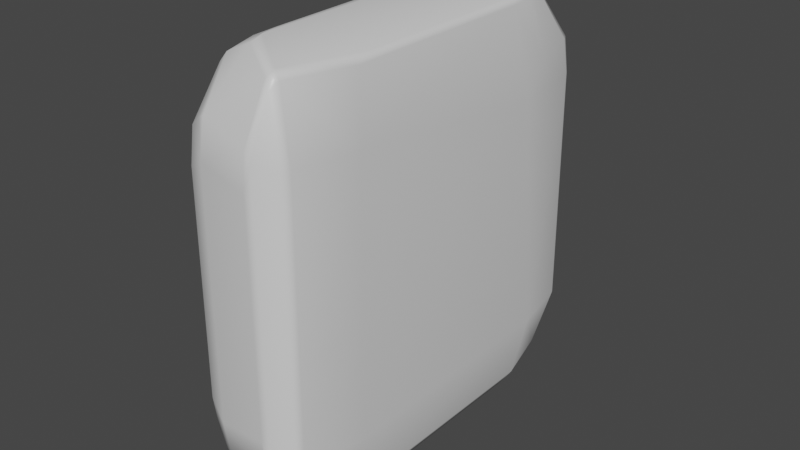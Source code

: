 # Source: stone_texture_pillar_4x4_sharp.blend  (saved by Blender 3.2.14; exported with 4.5.12 LTS)
import bpy
from mathutils import Matrix  # noqa: F401  (used for matrix-valued properties, if any)

bpy.ops.wm.read_factory_settings(use_empty=True)
scene = bpy.context.scene
scene.name = 'Scene'

# ---- collections
col_wall_1x4 = bpy.data.collections.new('wall 1x4'); scene.collection.children.link(col_wall_1x4)

# ---- materials (node trees are filled in below, after node groups)
mat_wall = bpy.data.materials.new('wall')
mat_wall.alpha_threshold = 0.0
mat_wall.use_transparent_shadow = False
mat_wall.line_color = (0.0, 0.0, 0.0, 1.0)

# ---- material node trees
mat_wall.use_nodes = True; mat_wall.node_tree.nodes.clear()
_N = mat_wall.node_tree.nodes; _L = mat_wall.node_tree.links
n0 = _N.new('ShaderNodeOutputMaterial'); n0.name = 'Material Output'; n0.location = (300, 300)
n1 = _N.new('ShaderNodeBsdfPrincipled'); n1.name = 'Principled BSDF'; n1.location = (10, 300)
n1.distribution = 'GGX'
n1.subsurface_method = 'RANDOM_WALK_SKIN'
n1.inputs[2].default_value = 0.4
n1.inputs[3].default_value = 1.45
n1.inputs[27].default_value = (0.0, 0.0, 0.0, 1.0)
n1.inputs[28].default_value = 1.0
_L.new(n1.outputs[0], n0.inputs[0])
n0.is_active_output = True

# ---- world
world_world = bpy.data.worlds.new('World'); scene.world = world_world
world_world.use_nodes = True; world_world.node_tree.nodes.clear()
_N = world_world.node_tree.nodes; _L = world_world.node_tree.links
n0 = _N.new('ShaderNodeOutputWorld'); n0.name = 'World Output'; n0.location = (300, 300)
n1 = _N.new('ShaderNodeBackground'); n1.name = 'Background'; n1.location = (10, 300)
n1.inputs[0].default_value = (0.05088, 0.05088, 0.05088, 1.0)
_L.new(n1.outputs[0], n0.inputs[0])
n0.is_active_output = True
world_world.color = (0.05088, 0.05088, 0.05088)
world_world.use_sun_shadow = False
world_world.sun_shadow_jitter_overblur = 0.0

# ---- meshes
me_cube_005 = bpy.data.meshes.new('Cube.005')
me_cube_005.from_pydata([(1.0, 3.9, 4.0), (1.0, 3.9, -4.0), (1.0, -3.9, 4.0), (1.0, -3.9, -4.0), (-1.0, 3.9, 4.0), (-1.0, 3.9, -4.0), (-1.0, -3.9, 4.0), (-1.0, -3.9, -4.0), (1.0, 3.9, 3.844), (1.0, 3.9, -3.844), (-1.0, -3.9, -3.844), (-1.0, -3.9, 3.844), (1.0, -3.9, 3.844), (1.0, -3.9, -3.844), (-1.0, 3.9, -3.844), (-1.0, 3.9, 3.844), (-1.0, 3.425, -4.0), (-1.0, -3.425, -4.0), (1.0, 3.425, 4.0), (1.0, -3.425, 4.0), (-1.0, -3.425, 4.0), (-1.0, 3.425, 4.0), (1.0, -3.425, -4.0), (1.0, 3.425, -4.0), (1.0, 3.425, 3.844), (1.0, -3.425, 3.844), (1.0, 3.425, -3.844), (1.0, -3.425, -3.844), (-1.0, -3.425, 3.844), (-1.0, 3.425, 3.844), (-1.0, 3.425, -3.844), (-1.0, -3.425, -3.844)], [], [(29, 21, 4, 15), (3, 13, 10, 7), (25, 19, 2, 12), (15, 4, 0, 8), (11, 6, 20, 28), (0, 4, 21, 18), (5, 14, 9, 1), (12, 2, 6, 11), (17, 22, 3, 7), (15, 8, 9, 14), (8, 24, 26, 9), (11, 28, 31, 10), (12, 11, 10, 13), (25, 12, 13, 27), (22, 27, 13, 3), (29, 15, 14, 30), (5, 1, 23, 16), (19, 20, 6, 2), (1, 9, 26, 23), (16, 30, 14, 5), (8, 0, 18, 24), (27, 22, 23, 26), (29, 30, 31, 28), (25, 27, 26, 24), (30, 16, 17, 31), (19, 25, 24, 18), (21, 29, 28, 20), (22, 17, 16, 23), (20, 19, 18, 21), (7, 10, 31, 17)])
me_cube_005.polygons.foreach_set('use_smooth', [True] * 30)
_uv = me_cube_005.uv_layers.new(name='UVMap')
_uv.uv.foreach_set('vector', [0.6201, 0.2348, 0.625, 0.2348, 0.625, 0.25, 0.6201, 0.25, 0.375, 0.75, 0.3799, 0.75, 0.3799, 1.0, 0.375, 1.0, 0.6201, 0.7348, 0.625, 0.7348, 0.625, 0.75, 0.6201, 0.75, 0.6201, 0.25, 0.625, 0.25, 0.625, 0.5, 0.6201, 0.5, 0.6201, 0.0, 0.625, 0.0, 0.625, 0.01523, 0.6201, 0.01523, 0.625, 0.5, 0.875, 0.5, 0.875, 0.5152, 0.625, 0.5152, 0.375, 0.25, 0.3799, 0.25, 0.3799, 0.5, 0.375, 0.5, 0.6201, 0.75, 0.625, 0.75, 0.625, 1.0, 0.6201, 1.0, 0.125, 0.7348, 0.375, 0.7348, 0.375, 0.75, 0.125, 0.75, 0.6201, 0.25, 0.6201, 0.5, 0.3799, 0.5, 0.3799, 0.25, 0.6201, 0.5, 0.6201, 0.5152, 0.3799, 0.5152, 0.3799, 0.5, 0.6201, 0.0, 0.6201, 0.01523, 0.3799, 0.01523, 0.3799, 0.0, 0.6201, 0.75, 0.6201, 1.0, 0.3799, 1.0, 0.3799, 0.75, 0.6201, 0.7348, 0.6201, 0.75, 0.3799, 0.75, 0.3799, 0.7348, 0.375, 0.7348, 0.3799, 0.7348, 0.3799, 0.75, 0.375, 0.75, 0.6201, 0.2348, 0.6201, 0.25, 0.3799, 0.25, 0.3799, 0.2348, 0.125, 0.5, 0.375, 0.5, 0.375, 0.5152, 0.125, 0.5152, 0.625, 0.7348, 0.875, 0.7348, 0.875, 0.75, 0.625, 0.75, 0.375, 0.5, 0.3799, 0.5, 0.3799, 0.5152, 0.375, 0.5152, 0.375, 0.2348, 0.3799, 0.2348, 0.3799, 0.25, 0.375, 0.25, 0.6201, 0.5, 0.625, 0.5, 0.625, 0.5152, 0.6201, 0.5152, 0.3799, 0.7348, 0.375, 0.7348, 0.375, 0.5152, 0.3799, 0.5152, 0.6201, 0.2348, 0.3799, 0.2348, 0.3799, 0.01523, 0.6201, 0.01523, 0.6201, 0.7348, 0.3799, 0.7348, 0.3799, 0.5152, 0.6201, 0.5152, 0.3799, 0.2348, 0.375, 0.2348, 0.375, 0.01523, 0.3799, 0.01523, 0.625, 0.7348, 0.6201, 0.7348, 0.6201, 0.5152, 0.625, 0.5152, 0.625, 0.2348, 0.6201, 0.2348, 0.6201, 0.01523, 0.625, 0.01523, 0.375, 0.7348, 0.125, 0.7348, 0.125, 0.5152, 0.375, 0.5152, 0.875, 0.7348, 0.625, 0.7348, 0.625, 0.5152, 0.875, 0.5152, 0.375, 0.0, 0.3799, 0.0, 0.3799, 0.01523, 0.375, 0.01523])
me_cube_005.materials.append(mat_wall)
me_cube_005.use_mirror_vertex_groups = False
me_cube_005.update()

# ---- objects
ob_cube_005 = bpy.data.objects.new('Cube.005', me_cube_005)

# ---- transforms, parenting, visibility, modifiers, constraints
ob_cube_005.location = (0.0, 0.0, 0.0)
ob_cube_005.lock_rotations_4d = False
ob_cube_005.empty_display_type = 'ARROWS'
ob_cube_005.lineart.crease_threshold = 0.0
_m = ob_cube_005.modifiers.new('Subdivision', 'SUBSURF')
_m.levels = 6
_m = ob_cube_005.modifiers.new('Displace', 'DISPLACE')
_m.mid_level = 1.0
_m.strength = 0.7
_m = ob_cube_005.modifiers.new('Displace.001', 'DISPLACE')
_m.mid_level = 0.1
_m.strength = 0.5
_m.texture_coords = 'GLOBAL'
_m = ob_cube_005.modifiers.new('Decimate', 'DECIMATE')
_m.ratio = 0.1
_m.use_collapse_triangulate = True
_m = ob_cube_005.modifiers.new('Decimate.001', 'DECIMATE')
_m.decimate_type = 'DISSOLVE'
_m.angle_limit = 0.2618
_m.use_dissolve_boundaries = True
_m = ob_cube_005.modifiers.new('Smooth', 'SMOOTH')
_m.iterations = 3
_m = ob_cube_005.modifiers.new('Bevel', 'BEVEL')
_m.width = 10.0
_m.width_pct = 10.0
_m.angle_limit = 0.3491
_m.use_clamp_overlap = False
_m.offset_type = 'PERCENT'
_m = ob_cube_005.modifiers.new('WeightedNormal', 'WEIGHTED_NORMAL')
_m = ob_cube_005.modifiers.new('Triangulate', 'TRIANGULATE')
_m.keep_custom_normals = True

# ---- collection membership
col_wall_1x4.objects.link(ob_cube_005)

# ---- scene / render settings (as saved in the file)
scene.frame_start = 1; scene.frame_end = 250; scene.frame_set(1)
scene.render.engine = 'BLENDER_EEVEE_NEXT'
scene.cycles.sampling_pattern = 'TABULATED_SOBOL'
scene.cycles.use_light_tree = False
scene.view_settings.view_transform = 'Filmic'
bpy.context.view_layer.update()

# ---- added for rendering (the .blend has no active camera and no usable light): camera, sun
cam_auto = bpy.data.cameras.new('AutoCamera')
cam_auto.lens = 50.0
cam_auto.sensor_width = 36.0
cam_auto.clip_end = 1000.0
ob_auto_camera = bpy.data.objects.new('AutoCamera', cam_auto)
scene.collection.objects.link(ob_auto_camera)
ob_auto_camera.location = (11.6638, -13.9983, 9.34093)
ob_auto_camera.rotation_euler = (1.09748, -7.21219e-08, 0.694738)
scene.camera = ob_auto_camera
light_auto_sun = bpy.data.lights.new('AutoSun', 'SUN')
light_auto_sun.energy = 3.0
light_auto_sun.angle = 0.0523599
ob_auto_sun = bpy.data.objects.new('AutoSun', light_auto_sun)
scene.collection.objects.link(ob_auto_sun)
ob_auto_sun.rotation_euler = (0.872665, 0.174533, 0.523599)
bpy.context.view_layer.update()
